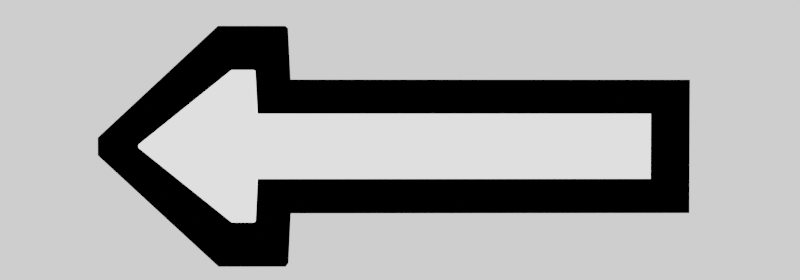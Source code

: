 # Source: back-arrow.blend  (saved by Blender 2.92.15; exported with 4.5.12 LTS)
import bpy
from mathutils import Matrix  # noqa: F401  (used for matrix-valued properties, if any)

bpy.ops.wm.read_factory_settings(use_empty=True)
scene = bpy.context.scene
scene.name = 'Scene'

# ---- collections
col_collection = bpy.data.collections.new('Collection'); scene.collection.children.link(col_collection)

# ---- materials (node trees are filled in below, after node groups)
mat_material = bpy.data.materials.new('Material')
mat_material.alpha_threshold = 0.0
mat_material.use_transparent_shadow = False
mat_material.line_color = (0.0, 0.0, 0.0, 1.0)
mat_material_001 = bpy.data.materials.new('Material.001')
mat_material_001.surface_render_method = 'BLENDED'
mat_material_001.blend_method = 'BLEND'
mat_material_001.use_backface_culling = True
mat_material_001.use_sss_translucency = True
mat_material_001.use_thickness_from_shadow = True

# ---- node groups
ng_auto_smooth = bpy.data.node_groups.new('Auto Smooth', 'GeometryNodeTree')
_s = ng_auto_smooth.interface.new_socket(name='Geometry', in_out='OUTPUT', socket_type='NodeSocketGeometry')
_s = ng_auto_smooth.interface.new_socket(name='Geometry', in_out='INPUT', socket_type='NodeSocketGeometry')
_s = ng_auto_smooth.interface.new_socket(name='Angle', in_out='INPUT', socket_type='NodeSocketFloat')
_s.subtype = 'ANGLE'
_s.min_value = 0.0
_s.max_value = 3.142
ng_auto_smooth.is_modifier = True
_N = ng_auto_smooth.nodes; _L = ng_auto_smooth.links
n0 = _N.new('NodeGroupOutput'); n0.name = 'Group Output'; n0.location = (480, -100)
n1 = _N.new('NodeGroupInput'); n1.name = 'Group Input'; n1.location = (-420, -300)
n2 = _N.new('NodeGroupInput'); n2.name = 'Group Input.001'; n2.location = (-60, -100)
n3 = _N.new('GeometryNodeSetShadeSmooth'); n3.name = 'Set Shade Smooth'; n3.location = (120, -100)
n3.domain = 'EDGE'
n4 = _N.new('GeometryNodeSetShadeSmooth'); n4.name = 'Set Shade Smooth.001'; n4.location = (300, -100)
n5 = _N.new('GeometryNodeInputMeshEdgeAngle'); n5.name = 'Edge Angle'; n5.location = (-420, -220)
n6 = _N.new('GeometryNodeInputEdgeSmooth'); n6.name = 'Is Edge Smooth'; n6.location = (-60, -160)
n7 = _N.new('GeometryNodeInputShadeSmooth'); n7.name = 'Is Face Smooth'; n7.location = (-240, -340)
n8 = _N.new('FunctionNodeBooleanMath'); n8.name = 'Boolean Math'; n8.location = (-60, -220)
n9 = _N.new('FunctionNodeCompare'); n9.name = 'Compare'; n9.location = (-240, -180)
n9.operation = 'LESS_EQUAL'
_L.new(n5.outputs[0], n9.inputs[0])
_L.new(n4.outputs[0], n0.inputs[0])
_L.new(n1.outputs[1], n9.inputs[1])
_L.new(n9.outputs[0], n8.inputs[0])
_L.new(n7.outputs[0], n8.inputs[1])
_L.new(n2.outputs[0], n3.inputs[0])
_L.new(n6.outputs[0], n3.inputs[1])
_L.new(n3.outputs[0], n4.inputs[0])
_L.new(n8.outputs[0], n3.inputs[2])
n0.is_active_output = True

# ---- material node trees
mat_material.use_nodes = True; mat_material.node_tree.nodes.clear()
_N = mat_material.node_tree.nodes; _L = mat_material.node_tree.links
n0 = _N.new('ShaderNodeBsdfPrincipled'); n0.name = 'Principled BSDF'; n0.location = (-43, 281)
n0.distribution = 'GGX'
n0.subsurface_method = 'BURLEY'
n0.inputs[0].default_value = (1.0, 1.0, 1.0, 1.0)
n0.inputs[1].default_value = 0.4573
n0.inputs[2].default_value = 0.4305
n0.inputs[3].default_value = 1.45
n0.inputs[13].default_value = 0.878
n0.inputs[28].default_value = 563.3
n1 = _N.new('ShaderNodeOutputMaterial'); n1.name = 'Material Output'; n1.location = (396, 307)
_L.new(n0.outputs[0], n1.inputs[0])
n1.is_active_output = True
mat_material_001.use_nodes = True; mat_material_001.node_tree.nodes.clear()
_N = mat_material_001.node_tree.nodes; _L = mat_material_001.node_tree.links
n0 = _N.new('ShaderNodeBsdfPrincipled'); n0.name = 'Principled BSDF'; n0.location = (48, 302)
n0.distribution = 'GGX'
n0.subsurface_method = 'BURLEY'
n0.inputs[0].default_value = (0.0, 0.0, 0.0, 1.0)
n0.inputs[2].default_value = 1.0
n0.inputs[3].default_value = 1.45
n0.inputs[4].default_value = 0.997
n0.inputs[13].default_value = 0.0
n0.inputs[20].default_value = 1.0
n0.inputs[27].default_value = (0.0, 0.0, 0.0, 1.0)
n0.inputs[28].default_value = 1.0
n1 = _N.new('ShaderNodeOutputMaterial'); n1.name = 'Material Output'; n1.location = (338, 302)
n1.target = 'CYCLES'
n2 = _N.new('ShaderNodeOutputMaterial'); n2.name = 'Material Output.001'; n2.location = (0, 0)
n2.target = 'EEVEE'
n3 = _N.new('ShaderNodeMixShader'); n3.name = 'Mix Shader'; n3.location = (0, 0)
n3.label = 'Disable Shadow'
n3.hide = True
n4 = _N.new('ShaderNodeLightPath'); n4.name = 'Light Path'; n4.location = (0, 0)
n4.hide = True
n5 = _N.new('ShaderNodeBsdfTransparent'); n5.name = 'Transparent BSDF'; n5.location = (0, 0)
n5.hide = True
_L.new(n0.outputs[0], n1.inputs[0])
_L.new(n0.outputs[0], n3.inputs[1])
_L.new(n3.outputs[0], n2.inputs[0])
_L.new(n4.outputs[1], n3.inputs[0])
_L.new(n5.outputs[0], n3.inputs[2])
n1.is_active_output = True

# ---- world
world_world = bpy.data.worlds.new('World'); scene.world = world_world
world_world.use_nodes = True; world_world.node_tree.nodes.clear()
_N = world_world.node_tree.nodes; _L = world_world.node_tree.links
n0 = _N.new('ShaderNodeOutputWorld'); n0.name = 'World Output'; n0.location = (300, 300)
n1 = _N.new('ShaderNodeEmission'); n1.name = 'Emission'; n1.location = (10, 300)
_L.new(n1.outputs[0], n0.inputs[0])
n0.is_active_output = True
world_world.color = (0.05088, 0.05088, 0.05088)
world_world.use_sun_shadow = False
world_world.sun_shadow_jitter_overblur = 0.0

# ---- cameras
cam_camera = bpy.data.cameras.new('Camera')
cam_camera.clip_end = 100.0
cam_camera.ortho_scale = 7.314

# ---- lights
light_light = bpy.data.lights.new('Light', 'POINT')
light_light.transmission_factor = 0.0
light_light.energy = 8293.0
light_light.shadow_soft_size = 0.1
light_light.shadow_maximum_resolution = 0.006
light_light.use_absolute_resolution = True

# ---- meshes
me_cube = bpy.data.meshes.new('Cube')
me_cube.from_pydata([(0.1888, 4.927, 0.8255), (0.1888, 4.927, -0.8255), (0.1888, -5.08, 0.8255), (0.1888, -5.08, -0.8255), (-0.1888, 4.927, 0.8255), (-0.1888, 4.927, -0.8255), (-0.1888, -5.08, 0.8255), (-0.1888, -5.08, -0.8255), (-0.1888, -5.136, -1.929), (-0.1888, -5.136, 1.929), (0.1888, -5.136, 1.929), (0.1888, -5.136, -1.929), (-0.1888, -5.694, -1.929), (-0.1888, -5.694, 1.929), (0.1888, -5.694, 1.929), (0.1888, -5.694, -1.929), (-0.02735, -8.085, -0.03641), (-0.02735, -8.085, 0.03641), (0.02735, -8.085, 0.03641), (0.02735, -8.085, -0.03641), (0.3835, 5.864, 1.682), (0.3835, 5.864, -1.682), (0.3835, -4.25, 1.682), (0.3835, -4.25, -1.682), (-0.3835, 5.864, 1.682), (-0.3835, 5.864, -1.682), (-0.3835, -4.25, 1.682), (-0.3835, -4.25, -1.682), (-0.3835, -4.315, -3.025), (-0.3835, -4.315, 3.025), (0.3835, -4.315, 3.025), (0.3835, -4.315, -3.025), (-0.3835, -6.002, -3.025), (-0.3835, -6.002, 3.025), (0.3835, -6.002, 3.025), (0.3835, -6.002, -3.025), (-0.3567, -9.025, -0.2235), (-0.3567, -9.025, 0.2235), (0.3567, -9.025, 0.2235), (0.3567, -9.025, -0.2235)], [], [(0, 4, 6, 2), (6, 7, 8, 9), (7, 6, 4, 5), (5, 1, 3, 7), (1, 0, 2, 3), (5, 4, 0, 1), (10, 9, 13, 14), (7, 3, 11, 8), (2, 6, 9, 10), (3, 2, 10, 11), (14, 13, 17, 18), (9, 8, 12, 13), (8, 11, 15, 12), (11, 10, 14, 15), (19, 18, 17, 16), (13, 12, 16, 17), (12, 15, 19, 16), (15, 14, 18, 19), (20, 24, 26, 22), (26, 27, 28, 29), (27, 26, 24, 25), (25, 21, 23, 27), (21, 20, 22, 23), (25, 24, 20, 21), (30, 29, 33, 34), (27, 23, 31, 28), (22, 26, 29, 30), (23, 22, 30, 31), (34, 33, 37, 38), (29, 28, 32, 33), (28, 31, 35, 32), (31, 30, 34, 35), (39, 38, 37, 36), (33, 32, 36, 37), (32, 35, 39, 36), (35, 34, 38, 39)])
me_cube.polygons.foreach_set('use_smooth', [True] * 36)
me_cube.polygons.foreach_set('material_index', [0, 0, 0, 0, 0, 0, 0, 0, 0, 0, 0, 0, 0, 0, 0, 0, 0, 0, 1, 1, 1, 1, 1, 1, 1, 1, 1, 1, 1, 1, 1, 1, 1, 1, 1, 1])
_uv = me_cube.uv_layers.new(name='UVMap')
_uv.uv.foreach_set('vector', [0.625, 0.5, 0.875, 0.5, 0.875, 0.75, 0.625, 0.75, 0.625, 0.0, 0.375, 0.0, 0.375, 0.0, 0.625, 0.0, 0.375, 0.0, 0.625, 0.0, 0.625, 0.25, 0.375, 0.25, 0.125, 0.5, 0.375, 0.5, 0.375, 0.75, 0.125, 0.75, 0.375, 0.5, 0.625, 0.5, 0.625, 0.75, 0.375, 0.75, 0.375, 0.25, 0.625, 0.25, 0.625, 0.5, 0.375, 0.5, 0.625, 0.75, 0.875, 0.75, 0.875, 0.75, 0.625, 0.75, 0.125, 0.75, 0.375, 0.75, 0.375, 0.75, 0.125, 0.75, 0.625, 0.75, 0.875, 0.75, 0.875, 0.75, 0.625, 0.75, 0.375, 0.75, 0.625, 0.75, 0.625, 0.75, 0.375, 0.75, 0.625, 0.75, 0.875, 0.75, 0.875, 0.75, 0.625, 0.75, 0.625, 0.0, 0.375, 0.0, 0.375, 0.0, 0.625, 0.0, 0.125, 0.75, 0.375, 0.75, 0.375, 0.75, 0.125, 0.75, 0.375, 0.75, 0.625, 0.75, 0.625, 0.75, 0.375, 0.75, 0.375, 0.75, 0.625, 0.75, 0.625, 1.0, 0.375, 1.0, 0.625, 0.0, 0.375, 0.0, 0.375, 0.0, 0.625, 0.0, 0.125, 0.75, 0.375, 0.75, 0.375, 0.75, 0.125, 0.75, 0.375, 0.75, 0.625, 0.75, 0.625, 0.75, 0.375, 0.75, 0.625, 0.5, 0.875, 0.5, 0.875, 0.75, 0.625, 0.75, 0.625, 0.0, 0.375, 0.0, 0.375, 0.0, 0.625, 0.0, 0.375, 0.0, 0.625, 0.0, 0.625, 0.25, 0.375, 0.25, 0.125, 0.5, 0.375, 0.5, 0.375, 0.75, 0.125, 0.75, 0.375, 0.5, 0.625, 0.5, 0.625, 0.75, 0.375, 0.75, 0.375, 0.25, 0.625, 0.25, 0.625, 0.5, 0.375, 0.5, 0.625, 0.75, 0.875, 0.75, 0.875, 0.75, 0.625, 0.75, 0.125, 0.75, 0.375, 0.75, 0.375, 0.75, 0.125, 0.75, 0.625, 0.75, 0.875, 0.75, 0.875, 0.75, 0.625, 0.75, 0.375, 0.75, 0.625, 0.75, 0.625, 0.75, 0.375, 0.75, 0.625, 0.75, 0.875, 0.75, 0.875, 0.75, 0.625, 0.75, 0.625, 0.0, 0.375, 0.0, 0.375, 0.0, 0.625, 0.0, 0.125, 0.75, 0.375, 0.75, 0.375, 0.75, 0.125, 0.75, 0.375, 0.75, 0.625, 0.75, 0.625, 0.75, 0.375, 0.75, 0.375, 0.75, 0.625, 0.75, 0.625, 1.0, 0.375, 1.0, 0.625, 0.0, 0.375, 0.0, 0.375, 0.0, 0.625, 0.0, 0.125, 0.75, 0.375, 0.75, 0.375, 0.75, 0.125, 0.75, 0.375, 0.75, 0.625, 0.75, 0.625, 0.75, 0.375, 0.75])
me_cube.materials.append(mat_material)
me_cube.materials.append(mat_material_001)
me_cube.use_remesh_preserve_volume = False
me_cube.use_remesh_preserve_attributes = False
me_cube.use_mirror_vertex_groups = False
me_cube.update()

# ---- objects
ob_cube = bpy.data.objects.new('Cube', me_cube)
ob_light = bpy.data.objects.new('Light', light_light)
ob_camera = bpy.data.objects.new('Camera', cam_camera)

# ---- transforms, parenting, visibility, modifiers, constraints
ob_cube.location = (0.0, 0.0, 3.993)
ob_cube.lock_rotations_4d = False
ob_cube.empty_display_type = 'ARROWS'
ob_cube.lineart.crease_threshold = 0.0
_m = ob_cube.modifiers.new('Auto Smooth', 'NODES')
_m.node_group = ng_auto_smooth
_gi = [s.identifier for s in ng_auto_smooth.interface.items_tree if s.item_type == 'SOCKET' and s.in_out == 'INPUT']
_m[_gi[1]] = 0.9599  # Angle
ob_light.location = (26.25, -6.084, 5.157)
ob_light.rotation_euler = (0.6503, 0.05522, 1.866)
ob_light.lock_rotations_4d = False
ob_light.empty_display_type = 'ARROWS'
ob_light.color = (0.0, 0.0, 0.0, 0.0)
ob_light.lineart.crease_threshold = 0.0
ob_camera.location = (28.31, -1.712, 4.682)
ob_camera.rotation_euler = (1.552, -6.03e-05, 1.561)
ob_camera.lock_rotations_4d = False
ob_camera.empty_display_type = 'ARROWS'
ob_camera.color = (0.0, 0.0, 0.0, 0.0)
ob_camera.display_type = 'WIRE'
ob_camera.lineart.crease_threshold = 0.0

# ---- collection membership
col_collection.objects.link(ob_cube)
col_collection.objects.link(ob_light)
col_collection.objects.link(ob_camera)

# ---- scene / render settings (as saved in the file)
scene.camera = ob_camera
scene.frame_start = 1; scene.frame_end = 250; scene.frame_set(1)
scene.render.engine = 'BLENDER_EEVEE_NEXT'
scene.render.image_settings.color_mode = 'BW'
scene.render.resolution_x = 100
scene.render.resolution_y = 35
scene.render.filter_size = 2.04
scene.cycles.use_denoising = False
scene.cycles.samples = 128
scene.cycles.sampling_pattern = 'TABULATED_SOBOL'
scene.cycles.use_adaptive_sampling = False
scene.cycles.use_light_tree = False
scene.view_settings.view_transform = 'Filmic'
bpy.context.view_layer.update()
